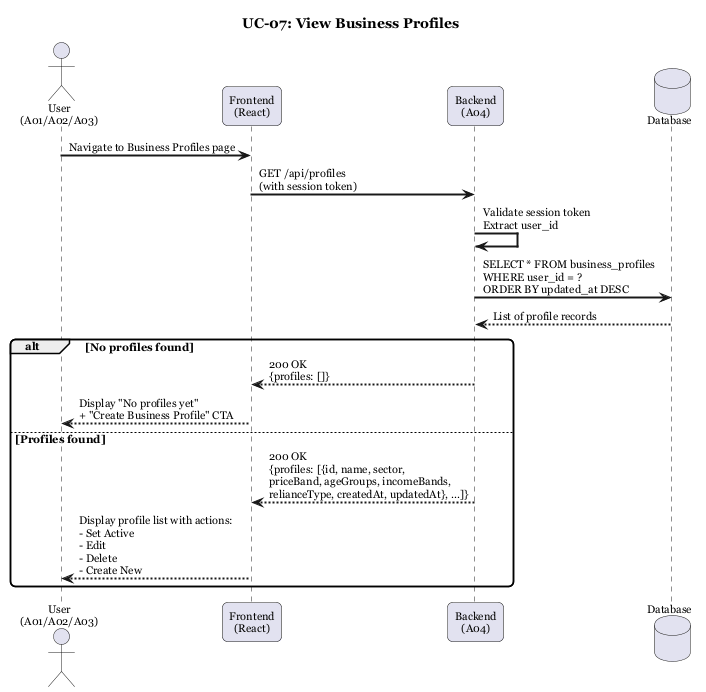

The diagram above was rendered by PlantUML. Its source (embedded in the PNG):
@startuml UC-07 View Business Profiles
title UC-07: View Business Profiles

skinparam sequenceArrowThickness 2
skinparam roundcorner 10
skinparam defaultFontName Georgia
skinparam defaultFontSize 11

actor "User\n(A01/A02/A03)" as User
participant "Frontend\n(React)" as FE
participant "Backend\n(A04)" as A04
database "Database" as DB

User -> FE : Navigate to Business Profiles page
FE -> A04 : GET /api/profiles\n(with session token)

A04 -> A04 : Validate session token\nExtract user_id

A04 -> DB : SELECT * FROM business_profiles\nWHERE user_id = ?\nORDER BY updated_at DESC
DB --> A04 : List of profile records

alt No profiles found
    A04 --> FE : 200 OK\n{profiles: []}
    FE --> User : Display "No profiles yet"\n+ "Create Business Profile" CTA
else Profiles found
    A04 --> FE : 200 OK\n{profiles: [{id, name, sector,\npriceBand, ageGroups, incomeBands,\nrelianceType, createdAt, updatedAt}, ...]}
    FE --> User : Display profile list with actions:\n- Set Active\n- Edit\n- Delete\n- Create New
end

@enduml